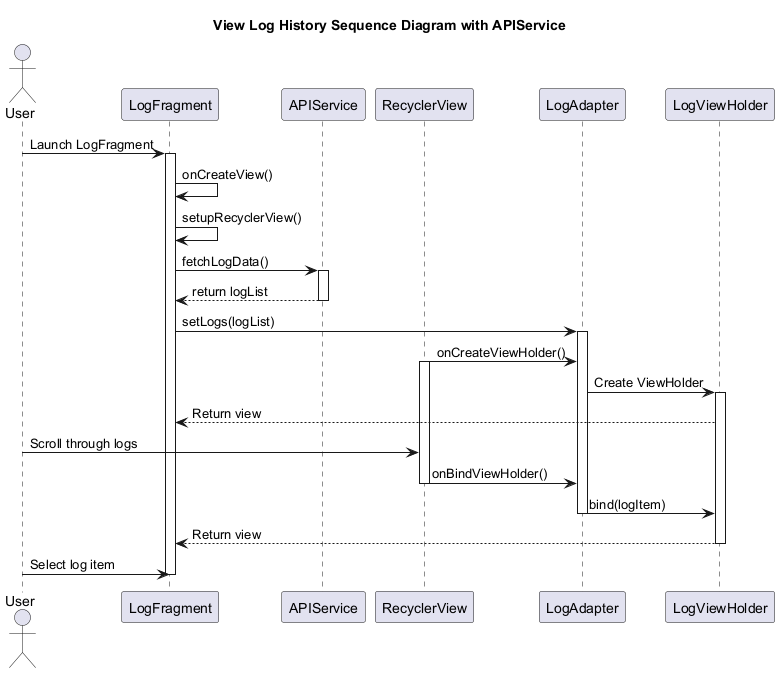

The diagram above was rendered by PlantUML. Its source (embedded in the PNG):
@startuml ViewLogHistorySequenceDiagram

title View Log History Sequence Diagram with APIService

actor User
participant LogFragment
participant APIService
participant RecyclerView
participant LogAdapter
participant LogViewHolder

User -> LogFragment : Launch LogFragment
activate LogFragment
LogFragment -> LogFragment : onCreateView()
LogFragment -> LogFragment : setupRecyclerView()
LogFragment -> APIService : fetchLogData()
activate APIService
APIService --> LogFragment : return logList
deactivate APIService

LogFragment -> LogAdapter : setLogs(logList)
activate LogAdapter

RecyclerView -> LogAdapter : onCreateViewHolder()
activate RecyclerView
LogAdapter -> LogViewHolder : Create ViewHolder
activate LogViewHolder
LogViewHolder --> LogFragment : Return view

User -> RecyclerView : Scroll through logs
RecyclerView -> LogAdapter : onBindViewHolder()
deactivate RecyclerView
LogAdapter -> LogViewHolder : bind(logItem)
deactivate LogAdapter
LogViewHolder --> LogFragment : Return view
deactivate LogViewHolder


User -> LogFragment : Select log item

deactivate LogFragment

@enduml